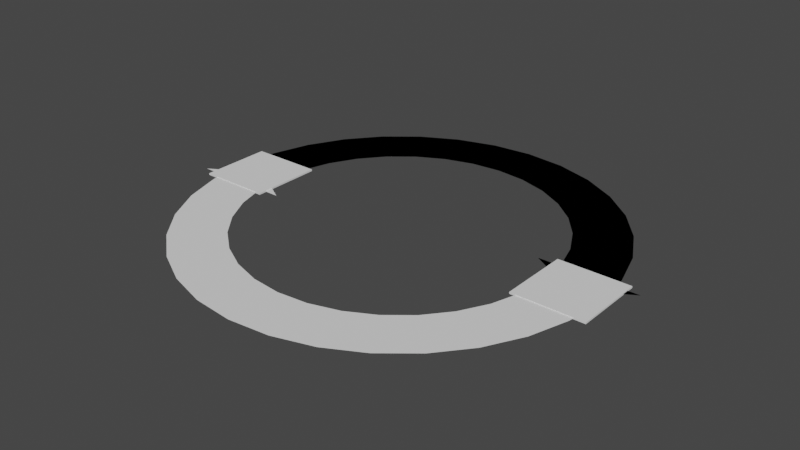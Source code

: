# Source: exchanger.blend  (saved by Blender 3.3.6; exported with 4.5.12 LTS)
import bpy
from mathutils import Matrix  # noqa: F401  (used for matrix-valued properties, if any)

bpy.ops.wm.read_factory_settings(use_empty=True)
scene = bpy.context.scene
scene.name = 'Scene'

# ---- collections
col_collection = bpy.data.collections.new('Collection'); scene.collection.children.link(col_collection)

# ---- world
world_world = bpy.data.worlds.new('World'); scene.world = world_world
world_world.use_nodes = True; world_world.node_tree.nodes.clear()
_N = world_world.node_tree.nodes; _L = world_world.node_tree.links
n0 = _N.new('ShaderNodeOutputWorld'); n0.name = 'World Output'; n0.location = (300, 300)
n1 = _N.new('ShaderNodeBackground'); n1.name = 'Background'; n1.location = (10, 300)
n1.inputs[0].default_value = (0.05088, 0.05088, 0.05088, 1.0)
_L.new(n1.outputs[0], n0.inputs[0])
n0.is_active_output = True
world_world.color = (0.05088, 0.05088, 0.05088)
world_world.use_sun_shadow = False
world_world.sun_shadow_jitter_overblur = 0.0

# ---- meshes
me_circle = bpy.data.meshes.new('Circle')
me_circle.from_pydata([(0.2321, 1.173, 0.0), (0.4563, 1.105, 0.0), (0.6629, 0.9941, 0.0), (0.844, 0.8455, 0.0), (0.9927, 0.6644, 0.0), (1.103, 0.4577, 0.0), (1.171, 0.2335, 0.0), (1.18, 0.1627, 0.0), (-0.1742, 0.8706, 0.0), (-0.3406, 0.8201, 0.0), (-0.494, 0.7381, 0.0), (-0.6285, 0.6278, 0.0), (-0.7388, 0.4933, 0.0), (-0.8208, 0.3399, 0.0), (-0.8713, 0.1735, 0.0), (-0.8883, 0.02212, 0.0), (0.744, 0.1627, 0.0), (1.309, 0.1627, 0.0), (1.026, -0.003903, 0.0), (0.8725, 0.1627, 0.0), (-1.196, 0.02212, 0.0), (-1.173, 0.2335, 0.0), (-1.105, 0.4577, 0.0), (-0.9948, 0.6644, 0.0), (-0.8461, 0.8455, 0.0), (-0.665, 0.9941, 0.0), (-0.4584, 1.105, 0.0), (-0.2342, 1.173, 0.0), (-0.001049, 1.196, 0.0), (-0.001049, 0.8877, 0.0), (0.1721, 0.8706, 0.0), (0.3385, 0.8201, 0.0), (0.4919, 0.7381, 0.0), (0.6264, 0.6278, 0.0), (0.7367, 0.4933, 0.0), (0.8187, 0.3399, 0.0), (0.8725, 0.1627, 0.0), (0.8187, 0.3399, 0.0), (0.7367, 0.4933, 0.0), (0.6264, 0.6278, 0.0), (0.4919, 0.7381, 0.0), (0.3385, 0.8201, 0.0), (0.1721, 0.8706, 0.0), (-0.001049, 0.8877, 0.0), (1.026, -0.003903, 0.0), (1.309, 0.1627, 0.0), (-0.001049, 1.196, 0.0), (0.744, 0.1627, 0.0), (-0.2342, 1.173, 0.0), (-0.4584, 1.105, 0.0), (-0.8883, 0.02212, 0.0), (-0.8713, 0.1735, 0.0), (-0.8208, 0.3399, 0.0), (-0.7388, 0.4933, 0.0), (-0.6285, 0.6278, 0.0), (-0.494, 0.7381, 0.0), (-0.3406, 0.8201, 0.0), (-0.1742, 0.8706, 0.0), (-0.665, 0.9941, 0.0), (-0.8461, 0.8455, 0.0), (-0.9948, 0.6644, 0.0), (-1.105, 0.4577, 0.0), (-1.173, 0.2335, 0.0), (-1.196, 0.02212, 0.0), (1.18, 0.1627, 0.0), (1.171, 0.2335, 0.0), (1.103, 0.4577, 0.0), (0.9927, 0.6644, 0.0), (0.844, 0.8455, 0.0), (0.6629, 0.9941, 0.0), (0.4563, 1.105, 0.0), (0.2321, 1.173, 0.0), (0.1742, -0.8706, 0.0), (0.3406, -0.8201, 0.0), (0.494, -0.7381, 0.0), (0.6285, -0.6278, 0.0), (0.7388, -0.4933, 0.0), (0.8208, -0.3399, 0.0), (0.8713, -0.1735, 0.0), (0.8883, -0.02212, 0.0), (-0.744, -0.1627, 0.0), (-1.309, -0.1627, 0.0), (-1.026, 0.003902, 0.0), (-0.8725, -0.1627, 0.0), (1.196, -0.02212, 0.0), (-0.8187, -0.3399, 0.0), (-0.7367, -0.4933, 0.0), (-0.6264, -0.6278, 0.0), (-0.4919, -0.7381, 0.0), (-0.3385, -0.8201, 0.0), (-0.1721, -0.8706, 0.0), (0.001049, -0.8877, 0.0), (0.001049, -1.196, 0.0), (0.2342, -1.173, 0.0), (0.4584, -1.105, 0.0), (0.8883, -0.02212, 0.0), (0.665, -0.9941, 0.0), (0.8461, -0.8455, 0.0), (0.9948, -0.6644, 0.0), (1.105, -0.4577, 0.0), (1.173, -0.2335, 0.0), (1.196, -0.02212, 0.0), (-1.18, -0.1627, 0.0), (-1.171, -0.2335, 0.0), (-1.103, -0.4577, 0.0), (-0.9927, -0.6644, 0.0), (-0.844, -0.8455, 0.0), (-0.6629, -0.9941, 0.0), (-0.4563, -1.105, 0.0), (-0.2321, -1.173, 0.0)], [(95, 84)], [(39, 38, 67, 68), (29, 30, 0, 28), (30, 31, 1, 0), (31, 32, 2, 1), (32, 33, 3, 2), (33, 34, 4, 3), (34, 35, 5, 4), (35, 36, 6, 5), (36, 7, 6), (40, 39, 68, 69), (41, 40, 69, 70), (43, 42, 71, 46), (42, 41, 70, 71), (8, 43, 46, 48), (9, 8, 48, 49), (10, 9, 49, 58), (11, 10, 58, 59), (12, 11, 59, 60), (13, 12, 60, 61), (14, 13, 61, 62), (7, 44, 45), (44, 36, 47), (7, 36, 44), (50, 51, 21, 20), (51, 52, 22, 21), (52, 53, 23, 22), (53, 54, 24, 23), (54, 55, 25, 24), (55, 56, 26, 25), (56, 57, 27, 26), (57, 29, 28, 27), (38, 37, 66, 67), (37, 19, 65, 66), (19, 64, 65), (64, 18, 17), (18, 19, 16), (64, 19, 18), (15, 14, 62, 63), (87, 86, 105, 106), (88, 87, 106, 107), (89, 88, 107, 108), (91, 90, 109, 92), (90, 89, 108, 109), (72, 91, 92, 93), (73, 72, 93, 94), (74, 73, 94, 96), (75, 74, 96, 97), (76, 75, 97, 98), (77, 76, 98, 99), (78, 77, 99, 100), (86, 85, 104, 105), (85, 83, 103, 104), (83, 102, 103), (102, 82, 81), (82, 83, 80), (102, 83, 82), (79, 78, 100, 101)])
_uv = me_circle.uv_layers.new(name='UVMap')
_uv.uv.foreach_set('vector', [0.0, 0.0, 0.0, 0.0, 0.0, 0.0, 0.0, 0.0, 0.0, 0.0, 0.0, 0.0, 0.0, 0.0, 0.0, 0.0, 0.0, 0.0, 0.0, 0.0, 0.0, 0.0, 0.0, 0.0, 0.0, 0.0, 0.0, 0.0, 0.0, 0.0, 0.0, 0.0, 0.0, 0.0, 0.0, 0.0, 0.0, 0.0, 0.0, 0.0, 0.0, 0.0, 0.0, 0.0, 0.0, 0.0, 0.0, 0.0, 0.0, 0.0, 0.0, 0.0, 0.0, 0.0, 0.0, 0.0, 0.0, 0.0, 0.0, 0.0, 0.0, 0.0, 0.0, 0.0, 0.0, 0.0, 0.0, 0.0, 0.0, 0.0, 0.0, 0.0, 0.0, 0.0, 0.0, 0.0, 0.0, 0.0, 0.0, 0.0, 0.0, 0.0, 0.0, 0.0, 0.0, 0.0, 0.0, 0.0, 0.0, 0.0, 0.0, 0.0, 0.0, 0.0, 0.0, 0.0, 0.0, 0.0, 0.0, 0.0, 0.0, 0.0, 0.0, 0.0, 0.0, 0.0, 0.0, 0.0, 0.0, 0.0, 0.0, 0.0, 0.0, 0.0, 0.0, 0.0, 0.0, 0.0, 0.0, 0.0, 0.0, 0.0, 0.0, 0.0, 0.0, 0.0, 0.0, 0.0, 0.0, 0.0, 0.0, 0.0, 0.0, 0.0, 0.0, 0.0, 0.0, 0.0, 0.0, 0.0, 0.0, 0.0, 0.0, 0.0, 0.0, 0.0, 0.0, 0.0, 0.0, 0.0, 0.0, 0.0, 0.0, 0.0, 0.0, 0.0, 0.0, 0.0, 0.0, 0.0, 0.0, 0.0, 0.0, 0.0, 0.0, 0.0, 0.0, 0.0, 0.0, 0.0, 0.0, 0.0, 0.0, 0.0, 0.0, 0.0, 0.0, 0.0, 0.0, 0.0, 0.0, 0.0, 0.0, 0.0, 0.0, 0.0, 0.0, 0.0, 0.0, 0.0, 0.0, 0.0, 0.0, 0.0, 0.0, 0.0, 0.0, 0.0, 0.0, 0.0, 0.0, 0.0, 0.0, 0.0, 0.0, 0.0, 0.0, 0.0, 0.0, 0.0, 0.0, 0.0, 0.0, 0.0, 0.0, 0.0, 0.0, 0.0, 0.0, 0.0, 0.0, 0.0, 0.0, 0.0, 0.0, 0.0, 0.0, 0.0, 0.0, 0.0, 0.0, 0.0, 0.0, 0.0, 0.0, 0.0, 0.0, 0.0, 0.0, 0.0, 0.0, 0.0, 0.0, 0.0, 0.0, 0.0, 0.0, 0.0, 0.0, 0.0, 0.0, 0.0, 0.0, 0.0, 0.0, 0.0, 0.0, 0.0, 0.0, 0.0, 0.0, 0.0, 0.0, 0.0, 0.0, 0.0, 0.0, 0.0, 0.0, 0.0, 0.0, 0.0, 0.0, 0.0, 0.0, 0.0, 0.0, 0.0, 0.0, 0.0, 0.0, 0.0, 0.0, 0.0, 0.0, 0.0, 0.0, 0.0, 0.0, 0.0, 0.0, 0.0, 0.0, 0.0, 0.0, 0.0, 0.0, 0.0, 0.0, 0.0, 0.0, 0.0, 0.0, 0.0, 0.0, 0.0, 0.0, 0.0, 0.0, 0.0, 0.0, 0.0, 0.0, 0.0, 0.0, 0.0, 0.0, 0.0, 0.0, 0.0, 0.0, 0.0, 0.0, 0.0, 0.0, 0.0, 0.0, 0.0, 0.0, 0.0, 0.0, 0.0, 0.0, 0.0, 0.0, 0.0, 0.0, 0.0, 0.0, 0.0, 0.0, 0.0, 0.0, 0.0, 0.0, 0.0, 0.0, 0.0, 0.0, 0.0, 0.0, 0.0, 0.0, 0.0, 0.0, 0.0, 0.0, 0.0, 0.0, 0.0, 0.0, 0.0, 0.0, 0.0, 0.0, 0.0, 0.0, 0.0, 0.0, 0.0, 0.0, 0.0, 0.0, 0.0, 0.0, 0.0, 0.0, 0.0, 0.0, 0.0, 0.0, 0.0, 0.0, 0.0, 0.0, 0.0, 0.0, 0.0, 0.0, 0.0, 0.0, 0.0, 0.0, 0.0, 0.0, 0.0, 0.0, 0.0, 0.0, 0.0, 0.0, 0.0, 0.0, 0.0, 0.0, 0.0, 0.0, 0.0, 0.0, 0.0, 0.0, 0.0, 0.0, 0.0, 0.0, 0.0, 0.0, 0.0, 0.0, 0.0, 0.0, 0.0, 0.0, 0.0, 0.0, 0.0, 0.0, 0.0, 0.0, 0.0, 0.0, 0.0])
me_circle.update()
me_cube_001 = bpy.data.meshes.new('Cube.001')
me_cube_001.from_pydata([(0.8293, -0.206, -0.005), (0.8293, -0.206, 0.005), (0.8293, 0.206, -0.005), (0.8293, 0.206, 0.005), (1.241, -0.206, -0.005), (1.241, -0.206, 0.005), (1.241, 0.206, -0.005), (1.241, 0.206, 0.005)], [], [(0, 1, 3, 2), (2, 3, 7, 6), (6, 7, 5, 4), (4, 5, 1, 0), (2, 6, 4, 0), (7, 3, 1, 5)])
_uv = me_cube_001.uv_layers.new(name='UVMap')
_uv.uv.foreach_set('vector', [0.07031, 0.1733, 0.09791, 0.1733, 0.09791, 0.2009, 0.07031, 0.2009, 0.07031, 0.2009, 0.09791, 0.2009, 0.09791, 0.2285, 0.07031, 0.2285, 0.07031, 0.2285, 0.09791, 0.2285, 0.09791, 0.2561, 0.07031, 0.2561, 0.07031, 0.2561, 0.09791, 0.2561, 0.09791, 0.2837, 0.07031, 0.2837, 0.04271, 0.2285, 0.07031, 0.2285, 0.07031, 0.2561, 0.04271, 0.2561, -0.5163, -0.5163, 1.516, -0.5163, 1.516, 1.516, -0.5163, 1.516])
me_cube_001.update()

# ---- objects
ob_circle = bpy.data.objects.new('Circle', me_circle)
ob_cube = bpy.data.objects.new('Cube', me_cube_001)

# ---- transforms, parenting, visibility, modifiers, constraints
ob_circle.location = (0.0, 0.0, 0.0)
ob_cube.location = (0.0, 0.0, 0.0)
_m = ob_cube.modifiers.new('Mirror', 'MIRROR')

# ---- collection membership
col_collection.objects.link(ob_circle)
col_collection.objects.link(ob_cube)

# ---- scene / render settings (as saved in the file)
scene.frame_start = 1; scene.frame_end = 250; scene.frame_set(1)
scene.render.engine = 'BLENDER_EEVEE_NEXT'
scene.cycles.sampling_pattern = 'TABULATED_SOBOL'
scene.cycles.use_light_tree = False
scene.view_settings.view_transform = 'Filmic'
bpy.context.view_layer.update()

# ---- added for rendering (the .blend has no active camera and no usable light): camera, sun
cam_auto = bpy.data.cameras.new('AutoCamera')
cam_auto.lens = 50.0
cam_auto.sensor_width = 36.0
cam_auto.clip_end = 1000.0
ob_auto_camera = bpy.data.objects.new('AutoCamera', cam_auto)
scene.collection.objects.link(ob_auto_camera)
ob_auto_camera.location = (3.28036, -3.93644, 2.62429)
ob_auto_camera.rotation_euler = (1.09748, -7.21219e-08, 0.694738)
scene.camera = ob_auto_camera
light_auto_sun = bpy.data.lights.new('AutoSun', 'SUN')
light_auto_sun.energy = 3.0
light_auto_sun.angle = 0.0523599
ob_auto_sun = bpy.data.objects.new('AutoSun', light_auto_sun)
scene.collection.objects.link(ob_auto_sun)
ob_auto_sun.rotation_euler = (0.872665, 0.174533, 0.523599)
bpy.context.view_layer.update()
